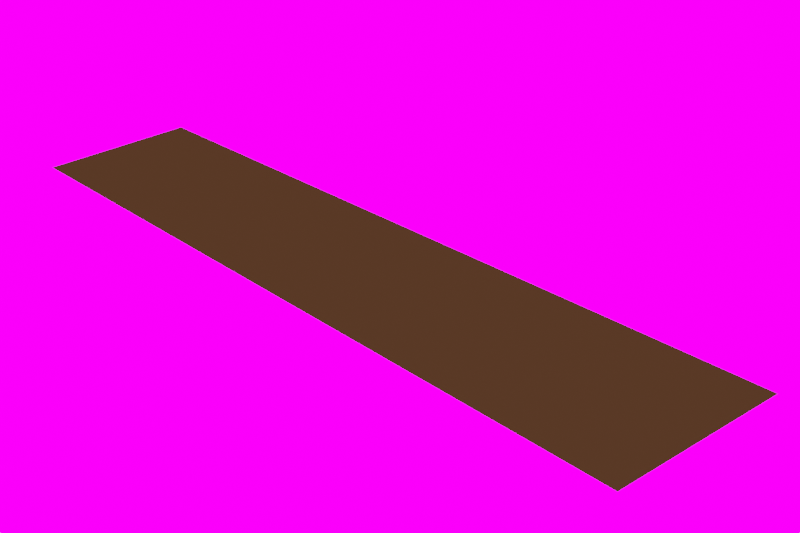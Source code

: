 # Source: obj_new_new2.blend  (saved by Blender 2.80.75; exported with 4.5.12 LTS)
import bpy
from mathutils import Matrix  # noqa: F401  (used for matrix-valued properties, if any)

bpy.ops.wm.read_factory_settings(use_empty=True)
scene = bpy.context.scene
scene.name = 'Scene'

# ---- collections
col_collection = bpy.data.collections.new('Collection'); scene.collection.children.link(col_collection)

# ---- images (referenced by path relative to the original .blend; pixels are not part of the script)
import os
ASSET_DIR = os.environ.get("B2B_ASSET_DIR", "")  # directory of the original .blend (textures are referenced by path, not embedded)
HERE = os.path.dirname(os.path.abspath(__file__))  # packed textures are extracted next to this script under _unpacked/

def load_image(name, relpath, width, height, colorspace="sRGB"):
    """Load a texture the original file referenced (path relative to the .blend, or extracted next to this script)."""
    p = next((c for c in (os.path.join(HERE, relpath), os.path.join(ASSET_DIR, relpath)) if relpath and os.path.exists(c)), "")
    if p:
        img = bpy.data.images.load(p, check_existing=True)
        img.name = name
    else:  # same state as the original file: an image datablock whose file is absent (Cycles renders it pink)
        img = bpy.data.images.new(name, width, height)
        img.source = "FILE"
        img.filepath = "//" + (relpath or name)
    img.colorspace_settings.name = colorspace
    return img
img_equirectangular_hdr_001 = load_image('equirectangular.hdr.001', 'equirectangular.hdr', 1024, 1024, 'Linear Rec.709')

# ---- materials (node trees are filled in below, after node groups)
mat_material_001 = bpy.data.materials.new('Material.001')
mat_material_002 = bpy.data.materials.new('Material.002')
mat_material_002.roughness = 0.5
mat_none = bpy.data.materials.new('None')
mat_none.roughness = 0.2546
mat_none.specular_intensity = 0.8
mat_material_004 = bpy.data.materials.new('Material.004')
mat_material = bpy.data.materials.new('Material')
mat_material_003 = bpy.data.materials.new('Material.003')

# ---- material node trees
mat_material_001.use_nodes = True; mat_material_001.node_tree.nodes.clear()
_N = mat_material_001.node_tree.nodes; _L = mat_material_001.node_tree.links
n0 = _N.new('ShaderNodeOutputMaterial'); n0.name = 'Material Output'; n0.location = (300, 300)
n1 = _N.new('ShaderNodeBackground'); n1.name = 'Background'; n1.location = (10, 300)
n2 = _N.new('ShaderNodeRGB'); n2.name = 'RGB'; n2.location = (-280, 260)
n2.outputs[0].default_value = (0.08088, 0.03502, 0.01766, 1.0)
_L.new(n1.outputs[0], n0.inputs[0])
_L.new(n2.outputs[0], n1.inputs[0])
n0.is_active_output = True
mat_material_002.use_nodes = True; mat_material_002.node_tree.nodes.clear()
_N = mat_material_002.node_tree.nodes; _L = mat_material_002.node_tree.links
n0 = _N.new('ShaderNodeOutputMaterial'); n0.name = 'Material Output'; n0.location = (300, 300)
n1 = _N.new('ShaderNodeBsdfPrincipled'); n1.name = 'Principled BSDF'; n1.location = (10, 300)
n1.distribution = 'GGX'
n1.subsurface_method = 'BURLEY'
n1.inputs[3].default_value = 1.0
n1.inputs[27].default_value = (0.0, 0.0, 0.0, 1.0)
n1.inputs[28].default_value = 1.0
_L.new(n1.outputs[0], n0.inputs[0])
n0.is_active_output = True
mat_none.use_nodes = True; mat_none.node_tree.nodes.clear()
_N = mat_none.node_tree.nodes; _L = mat_none.node_tree.links
n0 = _N.new('ShaderNodeOutputMaterial'); n0.name = 'Material Output'; n0.location = (300, 300)
n1 = _N.new('ShaderNodeBsdfPrincipled'); n1.name = 'Principled BSDF'; n1.location = (10, 300)
n1.distribution = 'GGX'
n1.subsurface_method = 'BURLEY'
n1.inputs[2].default_value = 0.2546
n1.inputs[3].default_value = 1.45
n1.inputs[13].default_value = 0.8
n1.inputs[27].default_value = (0.0, 0.0, 0.0, 1.0)
n1.inputs[28].default_value = 1.0
_L.new(n1.outputs[0], n0.inputs[0])
n0.is_active_output = True
mat_material_004.use_nodes = True; mat_material_004.node_tree.nodes.clear()
_N = mat_material_004.node_tree.nodes; _L = mat_material_004.node_tree.links
n0 = _N.new('ShaderNodeOutputMaterial'); n0.name = 'Material Output'; n0.location = (300, 300)
n1 = _N.new('ShaderNodeBsdfGlass'); n1.name = 'Glass BSDF'; n1.location = (10, 300)
n1.distribution = 'BECKMANN'
n1.inputs[0].default_value = (0.2606, 1.0, 0.01595, 1.0)
n1.inputs[2].default_value = 1.45
_L.new(n1.outputs[0], n0.inputs[0])
n0.is_active_output = True
mat_material.use_nodes = True; mat_material.node_tree.nodes.clear()
_N = mat_material.node_tree.nodes; _L = mat_material.node_tree.links
n0 = _N.new('ShaderNodeOutputMaterial'); n0.name = 'Material Output'; n0.location = (300, 300)
n1 = _N.new('ShaderNodeEmission'); n1.name = 'Emission'; n1.location = (10, 300)
_L.new(n1.outputs[0], n0.inputs[0])
n0.is_active_output = True
mat_material_003.use_nodes = True; mat_material_003.node_tree.nodes.clear()
_N = mat_material_003.node_tree.nodes; _L = mat_material_003.node_tree.links
n0 = _N.new('ShaderNodeOutputMaterial'); n0.name = 'Material Output'; n0.location = (300, 300)
n1 = _N.new('ShaderNodeEmission'); n1.name = 'Emission'; n1.location = (10, 300)
_L.new(n1.outputs[0], n0.inputs[0])
n0.is_active_output = True

# ---- world
world_world = bpy.data.worlds.new('World'); scene.world = world_world
world_world.use_nodes = True; world_world.node_tree.nodes.clear()
_N = world_world.node_tree.nodes; _L = world_world.node_tree.links
n0 = _N.new('ShaderNodeOutputWorld'); n0.name = 'World Output'; n0.location = (300, 300)
n1 = _N.new('ShaderNodeBackground'); n1.name = 'Background'; n1.location = (110, 300)
n1.inputs[1].default_value = 8.0
n2 = _N.new('ShaderNodeTexEnvironment'); n2.name = 'Environment Texture'; n2.location = (-180, 260)
n2.image = img_equirectangular_hdr_001
_L.new(n1.outputs[0], n0.inputs[0])
_L.new(n2.outputs[0], n1.inputs[0])
n0.is_active_output = True
world_world.color = (0.05088, 0.05088, 0.05088)
world_world.use_sun_shadow = False
world_world.sun_shadow_jitter_overblur = 0.0

# ---- cameras
cam_camera = bpy.data.cameras.new('Camera')
cam_camera.clip_end = 100.0
cam_camera.ortho_scale = 7.314

# ---- lights
light_light = bpy.data.lights.new('Light', 'POINT')
light_light.transmission_factor = 0.0
light_light.energy = 1000.0
light_light.shadow_soft_size = 0.1
light_light.shadow_maximum_resolution = 0.006
light_light.use_absolute_resolution = True

# ---- meshes
me_plane_001 = bpy.data.meshes.new('Plane.001')
me_plane_001.from_pydata([(2.878, 1.912, -0.2365), (2.715, -0.1363, -0.2823), (-4.74, 0.9435, 0.4634), (-4.777, -0.767, 0.3826)], [], [(0, 1, 3, 2)])
_uv = me_plane_001.uv_layers.new(name='UVMap')
_uv.uv.foreach_set('vector', [0.0, 0.0, 1.0, 0.0, 1.0, 1.0, 0.0, 1.0])
me_plane_001.materials.append(mat_material_001)
me_plane_001.use_remesh_preserve_volume = False
me_plane_001.use_remesh_preserve_attributes = False
me_plane_001.use_mirror_vertex_groups = False
me_plane_001.update()
me_plane_000 = bpy.data.meshes.new('Plane.000')
me_plane_000.from_pydata([(20.03, -2.172, -0.9118), (15.85, -1.764, -5.79), (10.06, -1.685, -0.1238), (13.34, -2.012, 4.415)], [], [(0, 1, 2, 3)])
_uv = me_plane_000.uv_layers.new(name='UVMap')
_uv.uv.foreach_set('vector', [0.4933, 0.4404, 0.4933, 0.4404, 0.4933, 0.4404, 0.4933, 0.4404])
me_plane_000.materials.append(mat_material_002)
me_plane_000.use_remesh_preserve_volume = False
me_plane_000.use_remesh_preserve_attributes = False
me_plane_000.use_mirror_vertex_groups = False
me_plane_000.update()
me_plane_000.normals_split_custom_set([tuple(v) for v in zip(*[iter([0.05168, 0.998, 0.03697, 0.05168, 0.998, 0.03697, 0.05168, 0.998, 0.03697, 0.05168, 0.998, 0.03697])] * 3)])
me_plane = bpy.data.meshes.new('Plane')
me_plane.from_pydata([(1.073e+12, -4.878e+11, -1.128e+11), (1.073e+12, -4.878e+11, -1.128e+11), (1.073e+12, -4.878e+11, -1.128e+11), (1.073e+12, -4.878e+11, -1.128e+11)], [], [(0, 1, 2, 3)])
_uv = me_plane.uv_layers.new(name='UVMap')
_uv.uv.foreach_set('vector', [0.4933, 0.4404, 0.4933, 0.4404, 0.4933, 0.4404, 0.4933, 0.4404])
me_plane.materials.append(mat_none)
me_plane.use_remesh_preserve_volume = False
me_plane.use_remesh_preserve_attributes = False
me_plane.use_mirror_vertex_groups = False
me_plane.update()
me_plane.normals_split_custom_set([tuple(v) for v in zip(*[iter([0.0, 0.0, 1.0, 0.0, 0.0, 1.0, 0.0, 0.0, 1.0, 0.0, 0.0, 1.0])] * 3)])

# ---- objects
ob_light = bpy.data.objects.new('Light', light_light)
ob_camera = bpy.data.objects.new('Camera', cam_camera)
ob_plane = bpy.data.objects.new('Plane', me_plane_001)
ob_plane_000 = bpy.data.objects.new('Plane.000', me_plane_000)
ob_plane_001 = bpy.data.objects.new('Plane.001', me_plane)
ob_empty = bpy.data.objects.new('Empty', None)
ob_mball = bpy.data.objects.new('Mball', None)
ob_mball_001 = bpy.data.objects.new('Mball.001', None)
ob_mball_002 = bpy.data.objects.new('Mball.002', None)

# ---- transforms, parenting, visibility, modifiers, constraints
ob_light.location = (4.076, 1.005, 5.904)
ob_light.rotation_euler = (0.6503, 0.05522, 1.866)
ob_light.lock_rotations_4d = False
ob_light.empty_display_type = 'ARROWS'
ob_light.color = (0.0, 0.0, 0.0, 0.0)
ob_light.lineart.crease_threshold = 0.0
ob_camera.location = (7.359, -6.926, 4.958)
ob_camera.rotation_euler = (1.109, 0.0, 0.8149)
ob_camera.lock_rotations_4d = False
ob_camera.empty_display_type = 'ARROWS'
ob_camera.color = (0.0, 0.0, 0.0, 0.0)
ob_camera.display_type = 'WIRE'
ob_camera.lineart.crease_threshold = 0.0
ob_plane.location = (0.8465, -0.9456, -0.03673)
ob_plane.lineart.crease_threshold = 0.0
ob_plane_000.location = (0.0, 0.0, 0.0)
ob_plane_000.rotation_euler = (1.571, -0.0, 0.0)
ob_plane_000.lineart.crease_threshold = 0.0
ob_plane_001.location = (0.0, 0.0, 0.0)
ob_plane_001.rotation_euler = (1.571, -0.0, 0.0)
ob_plane_001.lineart.crease_threshold = 0.0
ob_empty.location = (0.01593, -0.004804, -0.02993)
ob_empty.rotation_euler = (1.109, -6.977e-08, 0.8149)
ob_empty.empty_display_type = 'IMAGE'
ob_empty.empty_display_size = 8.086
ob_empty.empty_image_offset = (-0.5005, -0.5055)
ob_empty.empty_image_depth = 'BACK'
ob_empty.empty_image_side = 'FRONT'
ob_empty.lineart.crease_threshold = 0.0
ob_mball.location = (-0.02827, -0.3319, 0.2012)
ob_mball.scale = (0.418, 0.3022, 0.2192)
ob_mball.empty_image_offset = (0.0, 0.0)
ob_mball.lineart.crease_threshold = 0.0
ob_mball_001.location = (1.945, -0.1306, 0.055)
ob_mball_001.scale = (0.2106, 0.187, 0.1274)
ob_mball_001.empty_image_offset = (0.0, 0.0)
ob_mball_001.lineart.crease_threshold = 0.0
ob_mball_002.location = (-2.238, -0.7118, 0.7397)
ob_mball_002.rotation_euler = (0.0, -1.505, 0.0)
ob_mball_002.scale = (0.3041, 0.4078, 0.1708)
ob_mball_002.empty_image_offset = (0.0, 0.0)
ob_mball_002.lineart.crease_threshold = 0.0

# ---- collection membership
col_collection.objects.link(ob_light)
col_collection.objects.link(ob_camera)
col_collection.objects.link(ob_plane)
col_collection.objects.link(ob_plane_000)
col_collection.objects.link(ob_plane_001)
col_collection.objects.link(ob_empty)
col_collection.objects.link(ob_mball)
col_collection.objects.link(ob_mball_001)
col_collection.objects.link(ob_mball_002)

# ---- scene / render settings (as saved in the file)
scene.camera = ob_camera
scene.frame_start = 1; scene.frame_end = 250; scene.frame_set(1)
scene.render.engine = 'CYCLES'
scene.render.resolution_x = 1620
scene.cycles.use_denoising = False
scene.cycles.samples = 128
scene.cycles.sampling_pattern = 'TABULATED_SOBOL'
scene.cycles.use_adaptive_sampling = False
scene.cycles.use_light_tree = False
scene.view_settings.view_transform = 'Filmic'
bpy.context.view_layer.update()
